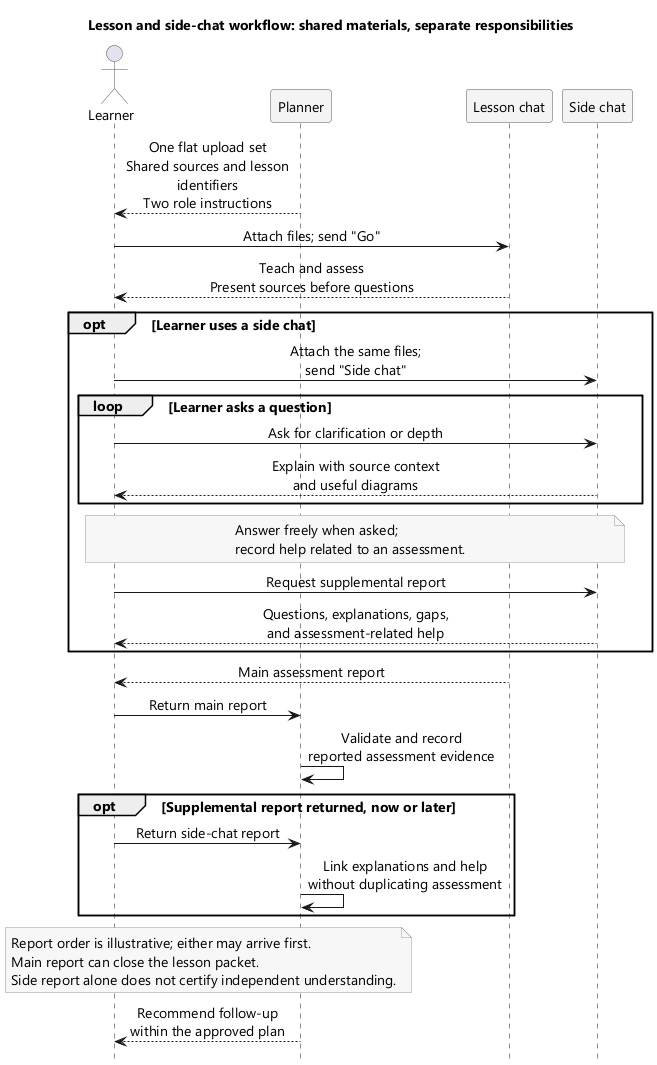

The diagram above was rendered by PlantUML. Its source (embedded in the PNG):
@startuml
' Supporting record: lesson-side-chat-workflow.md
' Accepted manual interaction design; report arrival order is illustrative.
title Lesson and side-chat workflow: shared materials, separate responsibilities
hide footbox
skinparam defaultFontName Segoe UI
skinparam defaultFontSize 14
skinparam backgroundColor white
skinparam shadowing false
skinparam sequenceMessageAlign center
skinparam maxMessageSize 210
skinparam ParticipantBackgroundColor #F4F4F4
skinparam ParticipantBorderColor #555555
skinparam ActorBorderColor #555555
skinparam NoteBackgroundColor #F7F7F7
skinparam NoteBorderColor #999999

actor Learner
participant Planner
participant "Lesson chat" as Lesson
participant "Side chat" as Side

Planner --> Learner: One flat upload set\nShared sources and lesson identifiers\nTwo role instructions
Learner -> Lesson: Attach files; send "Go"
Lesson --> Learner: Teach and assess\nPresent sources before questions

opt Learner uses a side chat
  Learner -> Side: Attach the same files;\nsend "Side chat"
  loop Learner asks a question
    Learner -> Side: Ask for clarification or depth
    Side --> Learner: Explain with source context\nand useful diagrams
  end
  note over Learner, Side
    Answer freely when asked;
    record help related to an assessment.
  end note
  Learner -> Side: Request supplemental report
  Side --> Learner: Questions, explanations, gaps,\nand assessment-related help
end

Lesson --> Learner: Main assessment report
Learner -> Planner: Return main report
Planner -> Planner: Validate and record\nreported assessment evidence

opt Supplemental report returned, now or later
  Learner -> Planner: Return side-chat report
  Planner -> Planner: Link explanations and help\nwithout duplicating assessment
end

note over Learner, Planner
  Report order is illustrative; either may arrive first.
  Main report can close the lesson packet.
  Side report alone does not certify independent understanding.
end note

Planner --> Learner: Recommend follow-up\nwithin the approved plan
@enduml